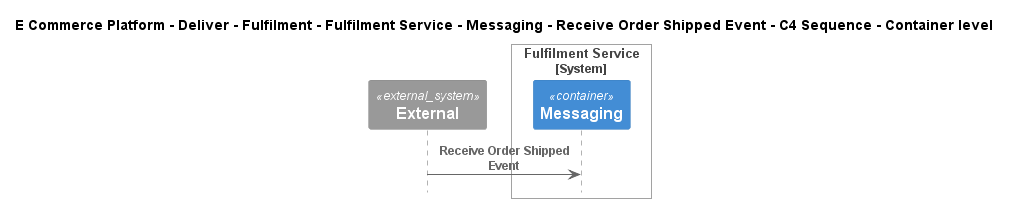

The diagram above was rendered by PlantUML. Its source (embedded in the PNG):
@startuml
!include ..\..\..\..\..\..\..\..\..\.c4s\C4_Sequence.puml

title E Commerce Platform - Deliver - Fulfilment - Fulfilment Service - Messaging - Receive Order Shipped Event - C4 Sequence - Container level

System_Ext(C4InterFlow.SoftwareSystems.ExternalSystem, "External", "")

System_Boundary(ECommercePlatform.Deliver.Fulfilment.SoftwareSystems.FulfilmentService, "Fulfilment Service")
    Container(ECommercePlatform.Deliver.Fulfilment.SoftwareSystems.FulfilmentService.Containers.Messaging, "Messaging", "", "")
Boundary_End()

Rel(C4InterFlow.SoftwareSystems.ExternalSystem, ECommercePlatform.Deliver.Fulfilment.SoftwareSystems.FulfilmentService.Containers.Messaging, "Receive Order Shipped Event")


@enduml